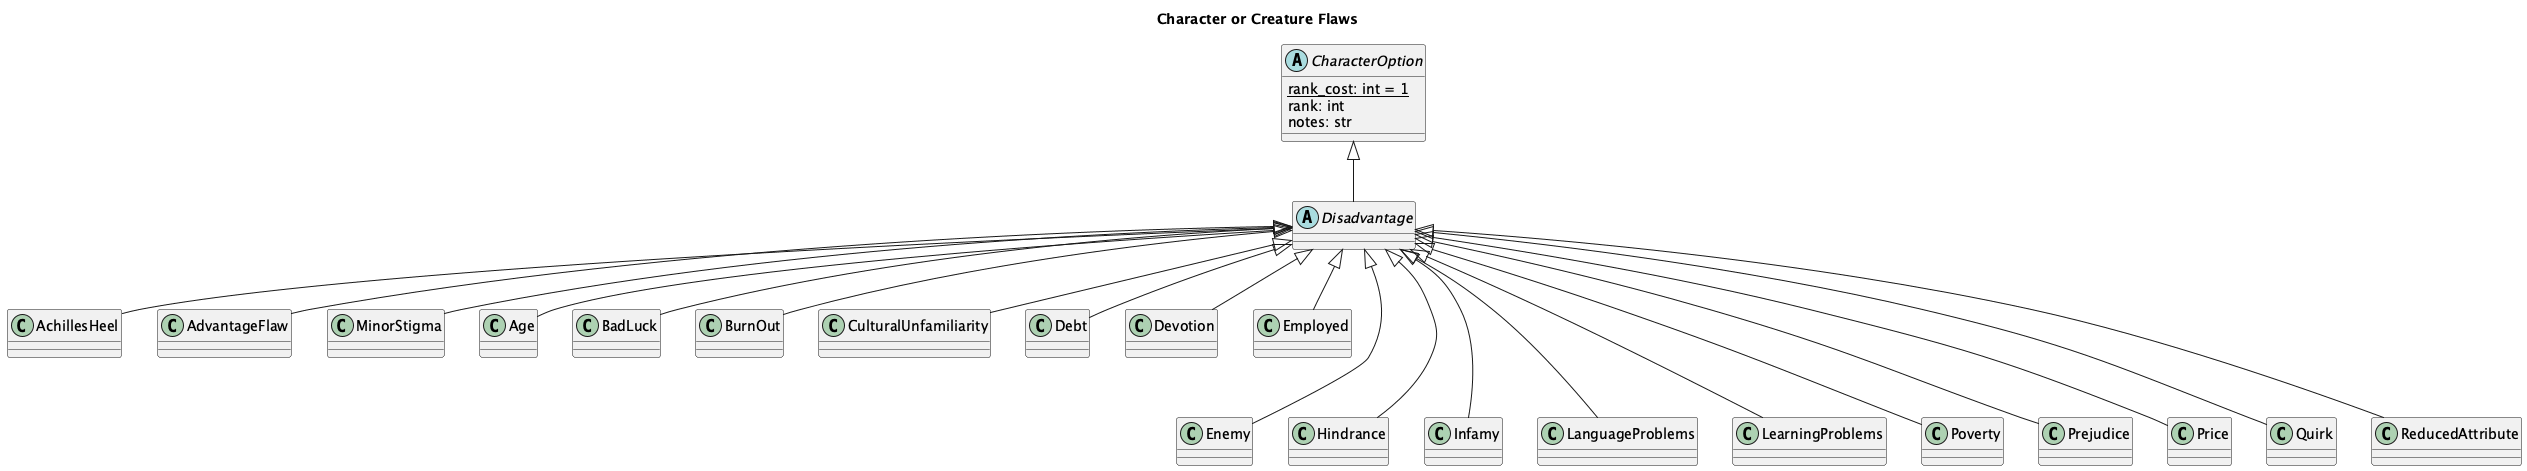

The diagram above was rendered by PlantUML. Its source (embedded in the PNG):
@startuml
'https://plantuml.com/class-diagram

title Character or Creature Flaws

abstract class CharacterOption {
    {static} rank_cost: int = 1
    rank: int
    notes: str
}

abstract class Disadvantage
CharacterOption <|-- Disadvantage

class AchillesHeel
Disadvantage <|-- AchillesHeel

class AdvantageFlaw
Disadvantage <|-- AdvantageFlaw

class MinorStigma
Disadvantage <|-- MinorStigma

class Age
Disadvantage <|-- Age

class BadLuck
Disadvantage <|-- BadLuck

class BurnOut
Disadvantage <|-- BurnOut

class CulturalUnfamiliarity
Disadvantage <|-- CulturalUnfamiliarity

class Debt
Disadvantage <|-- Debt

class Devotion
Disadvantage <|-- Devotion

class Employed
Disadvantage <|-- Employed

class Enemy
Disadvantage <|--- Enemy

class Hindrance
Disadvantage <|--- Hindrance

class Infamy
Disadvantage <|--- Infamy

class LanguageProblems
Disadvantage <|--- LanguageProblems

class LearningProblems
Disadvantage <|--- LearningProblems

class Poverty
Disadvantage <|--- Poverty

class Prejudice
Disadvantage <|--- Prejudice

class Price
Disadvantage <|--- Price

class Quirk
Disadvantage <|--- Quirk

class ReducedAttribute
Disadvantage <|--- ReducedAttribute

@enduml